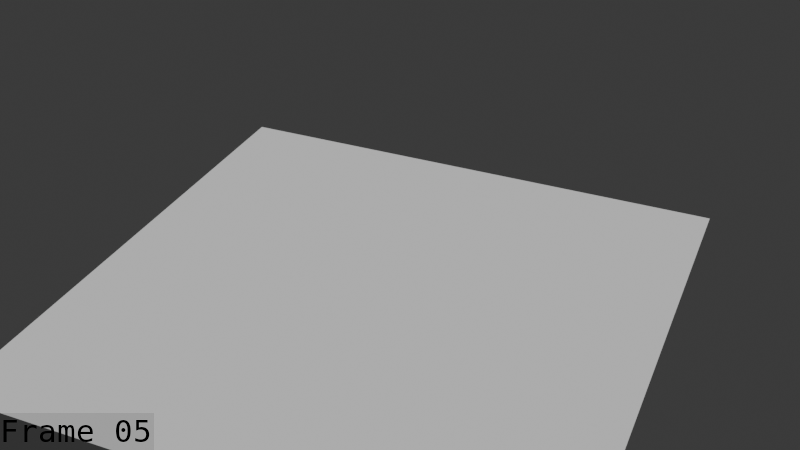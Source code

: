 # Source: Dryad_Walk_splining_July_14.blend  (saved by Blender 5.1.30; exported with 4.5.12 LTS)
import bpy
from mathutils import Matrix  # noqa: F401  (used for matrix-valued properties, if any)

bpy.ops.wm.read_factory_settings(use_empty=True)
scene = bpy.context.scene
scene.name = 'Scene'

# ---- collections
col_collection = bpy.data.collections.new('Collection'); scene.collection.children.link(col_collection)
col_collection_001 = bpy.data.collections.new('Collection.001'); col_collection.children.link(col_collection_001)

# ---- world
world_world = bpy.data.worlds.new('World'); scene.world = world_world
world_world.use_nodes = True; world_world.node_tree.nodes.clear()
_N = world_world.node_tree.nodes; _L = world_world.node_tree.links
n0 = _N.new('ShaderNodeOutputWorld'); n0.name = 'World Output'; n0.location = (200, 100)
n1 = _N.new('ShaderNodeBackground'); n1.name = 'Background'; n1.location = (-200, 100)
n1.inputs[0].default_value = (0.05088, 0.05088, 0.05088, 1.0)
_L.new(n1.outputs[0], n0.inputs[0])
n0.is_active_output = True
world_world.color = (0.05088, 0.05088, 0.05088)
world_world.sun_shadow_jitter_overblur = 0.0

# ---- cameras
cam_camera = bpy.data.cameras.new('Camera')
cam_camera.clip_end = 100.0
cam_camera.ortho_scale = 7.314

# ---- meshes
me_plane = bpy.data.meshes.new('Plane')
me_plane.from_pydata([(-2.909, -2.909, 0.0), (2.909, -2.909, 0.0), (-2.909, 2.909, 0.0), (2.909, 2.909, 0.0)], [], [(0, 1, 3, 2)])
_uv = me_plane.uv_layers.new(name='UVMap')
_uv.uv.foreach_set('vector', [0.0, 0.0, 1.0, 0.0, 1.0, 1.0, 0.0, 1.0])
me_plane.update()
me_mesh = bpy.data.meshes.new('Mesh')
me_mesh.from_pydata([], [], [])
me_mesh.materials.append(None)
me_mesh.materials.append(None)
me_mesh.materials.append(None)
me_mesh.materials.append(None)
me_mesh.update()
arm_armature = bpy.data.armatures.new('Armature')  # bones are not reproduced

# ---- objects
ob_camera = bpy.data.objects.new('Camera', cam_camera)
ob_plane = bpy.data.objects.new('Plane', me_plane)
ob_mball_001 = bpy.data.objects.new('Mball.001', me_mesh)
ob_armature = bpy.data.objects.new('Armature', arm_armature)

# ---- transforms, parenting, visibility, modifiers, constraints
ob_camera.location = (-3.915, 8.388, 6.653)
ob_camera.rotation_euler = (1.012, -3.648e-07, 3.547)
ob_camera.lock_rotations_4d = False
ob_camera.empty_display_type = 'ARROWS'
ob_camera.color = (0.0, 0.0, 0.0, 0.0)
ob_camera.display_type = 'WIRE'
ob_camera.lineart.crease_threshold = 0.0
ob_plane.location = (0.0, 0.0, 0.0)
ob_mball_001.parent = ob_armature
ob_mball_001.matrix_parent_inverse = Matrix(((-4.371e-08, 1.0, 0.0, -0.8685), (-1.0, -4.371e-08, -0.0, 0.5922), (0.0, -0.0, 1.0, -0.2007), (-0.0, 0.0, -0.0, 1.0)))
ob_mball_001.location = (0.6102, 0.8632, 0.7144)
ob_mball_001.scale = (0.1819, 0.1819, 0.1819)
_m = ob_mball_001.modifiers.new('Armature', 'ARMATURE')
_m.object = ob_armature
ob_armature.location = (0.0, 0.0, 0.2007)
ob_armature.rotation_euler = (0.0, -0.0, 1.571)
ob_armature.show_in_front = True

# ---- collection membership
col_collection.objects.link(ob_camera)
col_collection.objects.link(ob_plane)
col_collection_001.objects.link(ob_mball_001)
col_collection_001.objects.link(ob_armature)

# ---- scene / render settings (as saved in the file)
scene.camera = ob_camera
scene.frame_start = 1; scene.frame_end = 47; scene.frame_set(5)
scene.render.engine = 'BLENDER_EEVEE_NEXT'
scene.render.image_settings.file_format = 'FFMPEG'
scene.render.image_settings.color_mode = 'RGB'
scene.render.fps = 60
scene.render.bake_bias = 0.0
scene.render.bake_samples = 0
scene.render.use_stamp_time = False
scene.render.use_stamp_date = False
scene.render.use_stamp_camera = False
scene.render.use_stamp_scene = False
scene.render.use_stamp_filename = False
scene.render.use_stamp_render_time = False
scene.render.use_stamp = True
scene.render.stamp_font_size = 31
scene.render.stamp_foreground = (0.0, 0.0, 0.0, 1.0)
scene.cycles.sampling_pattern = 'TABULATED_SOBOL'
scene.eevee.use_volume_custom_range = False
bpy.context.view_layer.update()

# ---- added for rendering (the .blend has no usable light): sun
light_auto_sun = bpy.data.lights.new('AutoSun', 'SUN')
light_auto_sun.energy = 3.0
light_auto_sun.angle = 0.0523599
ob_auto_sun = bpy.data.objects.new('AutoSun', light_auto_sun)
scene.collection.objects.link(ob_auto_sun)
ob_auto_sun.rotation_euler = (0.872665, 0.174533, 0.523599)
bpy.context.view_layer.update()
